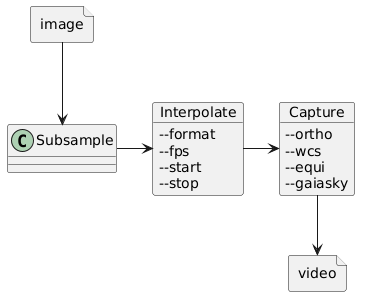

The diagram above was rendered by PlantUML. Its source (embedded in the PNG):
@startuml
skinparam backgroundColor transparent

file image {
}

object Interpolate {
--format
--fps
--start
--stop
}
object Capture {
--ortho
--wcs
--equi
--gaiasky
}

file video {
}

image --> Subsample
Subsample -> Interpolate
Interpolate -> Capture
Capture --> video
@enduml